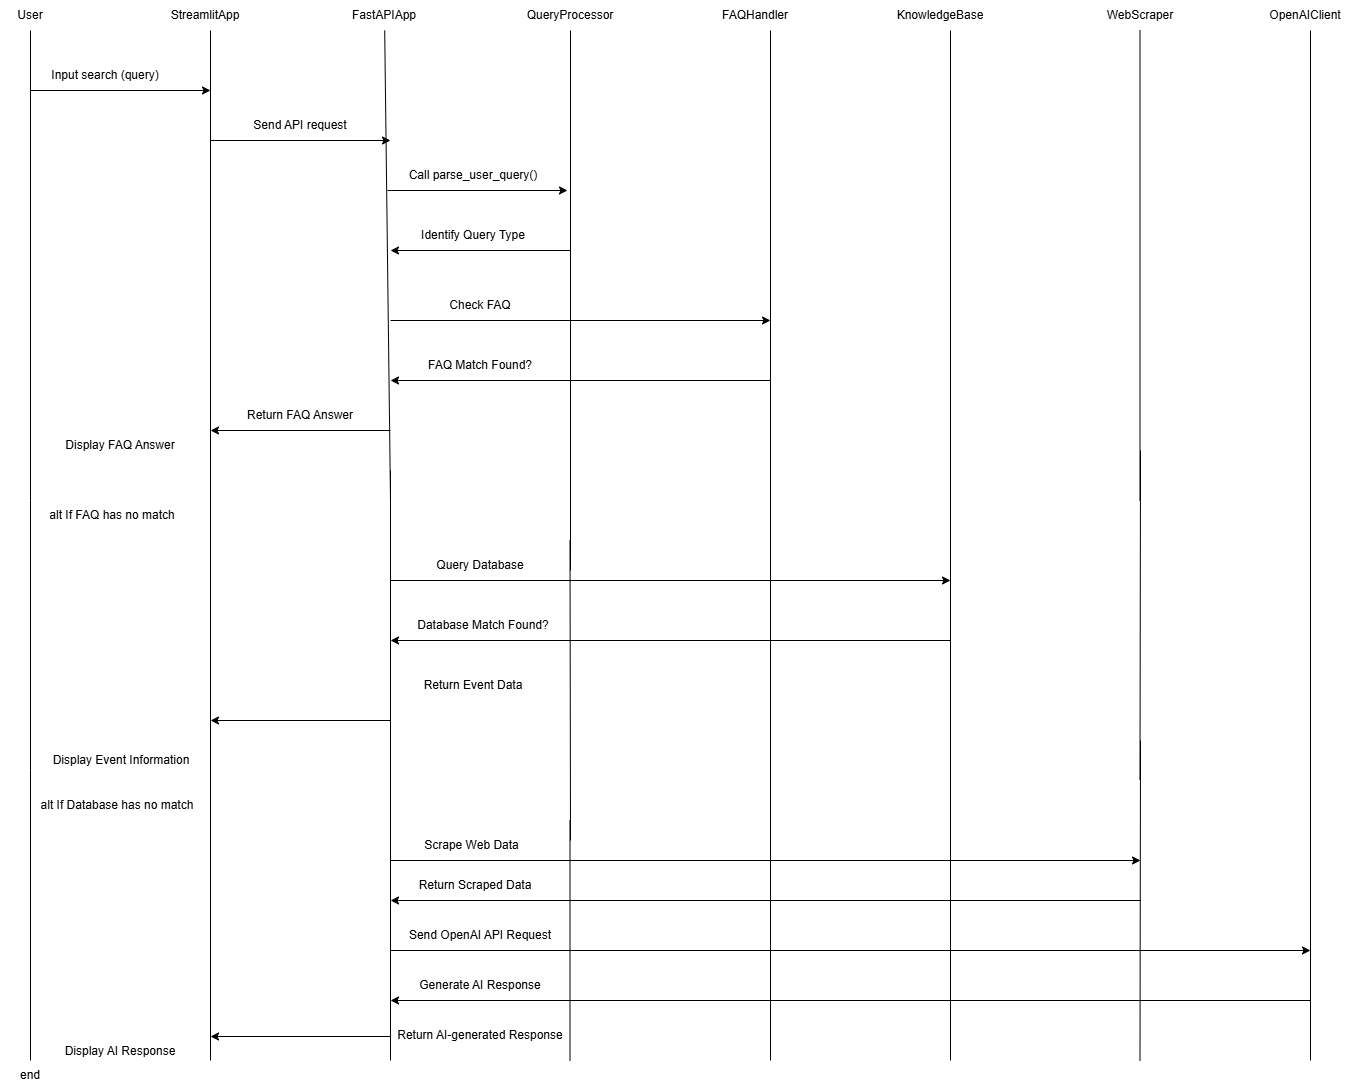

The diagram above was exported from draw.io. Its source (the exported page's mxGraphModel, read from the mxfile embedded in the PNG):
<mxGraphModel dx="1213" dy="768" grid="1" gridSize="10" guides="1" tooltips="1" connect="1" arrows="1" fold="1" page="1" pageScale="1" pageWidth="827" pageHeight="1169" background="#FFFFFF" math="0" shadow="0">
  <root>
    <mxCell id="0" />
    <mxCell id="1" parent="0" />
    <mxCell id="nS8k6c5yOw2G54D0O__A-1" value="User" style="text;html=1;align=center;verticalAlign=middle;whiteSpace=wrap;rounded=0;" vertex="1" parent="1">
      <mxGeometry x="70" y="20" width="60" height="30" as="geometry" />
    </mxCell>
    <mxCell id="nS8k6c5yOw2G54D0O__A-2" value="" style="endArrow=none;html=1;rounded=0;entryX=0.5;entryY=1;entryDx=0;entryDy=0;" edge="1" parent="1" target="nS8k6c5yOw2G54D0O__A-1">
      <mxGeometry width="50" height="50" relative="1" as="geometry">
        <mxPoint x="100" y="520" as="sourcePoint" />
        <mxPoint x="470" y="270" as="targetPoint" />
      </mxGeometry>
    </mxCell>
    <mxCell id="nS8k6c5yOw2G54D0O__A-3" value="" style="endArrow=classic;html=1;rounded=0;" edge="1" parent="1">
      <mxGeometry width="50" height="50" relative="1" as="geometry">
        <mxPoint x="100" y="110" as="sourcePoint" />
        <mxPoint x="280" y="110" as="targetPoint" />
      </mxGeometry>
    </mxCell>
    <mxCell id="nS8k6c5yOw2G54D0O__A-4" value="Input search (query)" style="text;html=1;align=center;verticalAlign=middle;whiteSpace=wrap;rounded=0;" vertex="1" parent="1">
      <mxGeometry x="120" y="80" width="110" height="30" as="geometry" />
    </mxCell>
    <mxCell id="nS8k6c5yOw2G54D0O__A-5" value="" style="endArrow=none;html=1;rounded=0;" edge="1" parent="1">
      <mxGeometry width="50" height="50" relative="1" as="geometry">
        <mxPoint x="280" y="520" as="sourcePoint" />
        <mxPoint x="280" y="50" as="targetPoint" />
      </mxGeometry>
    </mxCell>
    <mxCell id="nS8k6c5yOw2G54D0O__A-6" value="StreamlitApp" style="text;html=1;align=center;verticalAlign=middle;whiteSpace=wrap;rounded=0;" vertex="1" parent="1">
      <mxGeometry x="230" y="20" width="90" height="30" as="geometry" />
    </mxCell>
    <mxCell id="nS8k6c5yOw2G54D0O__A-7" value="" style="endArrow=classic;html=1;rounded=0;" edge="1" parent="1">
      <mxGeometry width="50" height="50" relative="1" as="geometry">
        <mxPoint x="280" y="160" as="sourcePoint" />
        <mxPoint x="460" y="160" as="targetPoint" />
      </mxGeometry>
    </mxCell>
    <mxCell id="nS8k6c5yOw2G54D0O__A-8" value="" style="endArrow=none;html=1;rounded=0;" edge="1" parent="1" source="nS8k6c5yOw2G54D0O__A-10">
      <mxGeometry width="50" height="50" relative="1" as="geometry">
        <mxPoint x="460" y="640" as="sourcePoint" />
        <mxPoint x="460" y="50" as="targetPoint" />
      </mxGeometry>
    </mxCell>
    <mxCell id="nS8k6c5yOw2G54D0O__A-9" value="" style="endArrow=none;html=1;rounded=0;" edge="1" parent="1" target="nS8k6c5yOw2G54D0O__A-10">
      <mxGeometry width="50" height="50" relative="1" as="geometry">
        <mxPoint x="460" y="520" as="sourcePoint" />
        <mxPoint x="460" y="50" as="targetPoint" />
      </mxGeometry>
    </mxCell>
    <mxCell id="nS8k6c5yOw2G54D0O__A-10" value="FastAPIApp" style="text;html=1;align=center;verticalAlign=middle;whiteSpace=wrap;rounded=0;" vertex="1" parent="1">
      <mxGeometry x="414" y="20" width="80" height="30" as="geometry" />
    </mxCell>
    <mxCell id="nS8k6c5yOw2G54D0O__A-11" value="Send API request" style="text;html=1;align=center;verticalAlign=middle;whiteSpace=wrap;rounded=0;" vertex="1" parent="1">
      <mxGeometry x="320" y="130" width="100" height="30" as="geometry" />
    </mxCell>
    <mxCell id="nS8k6c5yOw2G54D0O__A-12" value="" style="endArrow=classic;html=1;rounded=0;" edge="1" parent="1">
      <mxGeometry width="50" height="50" relative="1" as="geometry">
        <mxPoint x="457" y="210" as="sourcePoint" />
        <mxPoint x="637" y="210" as="targetPoint" />
      </mxGeometry>
    </mxCell>
    <mxCell id="nS8k6c5yOw2G54D0O__A-13" value="QueryProcessor" style="text;html=1;align=center;verticalAlign=middle;whiteSpace=wrap;rounded=0;" vertex="1" parent="1">
      <mxGeometry x="590" y="20" width="100" height="30" as="geometry" />
    </mxCell>
    <mxCell id="nS8k6c5yOw2G54D0O__A-14" value="" style="endArrow=none;html=1;rounded=0;" edge="1" parent="1">
      <mxGeometry width="50" height="50" relative="1" as="geometry">
        <mxPoint x="640" y="590" as="sourcePoint" />
        <mxPoint x="640" y="50" as="targetPoint" />
      </mxGeometry>
    </mxCell>
    <mxCell id="nS8k6c5yOw2G54D0O__A-15" value="Call parse_user_query()" style="text;html=1;align=center;verticalAlign=middle;whiteSpace=wrap;rounded=0;" vertex="1" parent="1">
      <mxGeometry x="470" y="180" width="146" height="30" as="geometry" />
    </mxCell>
    <mxCell id="nS8k6c5yOw2G54D0O__A-16" value="" style="endArrow=classic;html=1;rounded=0;" edge="1" parent="1">
      <mxGeometry width="50" height="50" relative="1" as="geometry">
        <mxPoint x="640" y="270" as="sourcePoint" />
        <mxPoint x="460" y="270" as="targetPoint" />
      </mxGeometry>
    </mxCell>
    <mxCell id="nS8k6c5yOw2G54D0O__A-17" value="Identify Query Type" style="text;html=1;align=center;verticalAlign=middle;whiteSpace=wrap;rounded=0;" vertex="1" parent="1">
      <mxGeometry x="483" y="240" width="120" height="30" as="geometry" />
    </mxCell>
    <mxCell id="nS8k6c5yOw2G54D0O__A-18" value="" style="endArrow=classic;html=1;rounded=0;" edge="1" parent="1">
      <mxGeometry width="50" height="50" relative="1" as="geometry">
        <mxPoint x="460" y="340" as="sourcePoint" />
        <mxPoint x="840" y="340" as="targetPoint" />
      </mxGeometry>
    </mxCell>
    <mxCell id="nS8k6c5yOw2G54D0O__A-19" value="Check FAQ" style="text;html=1;align=center;verticalAlign=middle;whiteSpace=wrap;rounded=0;" vertex="1" parent="1">
      <mxGeometry x="510" y="310" width="80" height="30" as="geometry" />
    </mxCell>
    <mxCell id="nS8k6c5yOw2G54D0O__A-20" value="" style="endArrow=classic;html=1;rounded=0;" edge="1" parent="1">
      <mxGeometry width="50" height="50" relative="1" as="geometry">
        <mxPoint x="840" y="400" as="sourcePoint" />
        <mxPoint x="460" y="400" as="targetPoint" />
      </mxGeometry>
    </mxCell>
    <mxCell id="nS8k6c5yOw2G54D0O__A-21" value="FAQ Match Found?" style="text;html=1;align=center;verticalAlign=middle;whiteSpace=wrap;rounded=0;" vertex="1" parent="1">
      <mxGeometry x="495" y="370" width="110" height="30" as="geometry" />
    </mxCell>
    <mxCell id="nS8k6c5yOw2G54D0O__A-22" value="" style="endArrow=classic;html=1;rounded=0;" edge="1" parent="1">
      <mxGeometry width="50" height="50" relative="1" as="geometry">
        <mxPoint x="460" y="450" as="sourcePoint" />
        <mxPoint x="280" y="450" as="targetPoint" />
      </mxGeometry>
    </mxCell>
    <mxCell id="nS8k6c5yOw2G54D0O__A-23" value="Return FAQ Answer" style="text;html=1;align=center;verticalAlign=middle;whiteSpace=wrap;rounded=0;" vertex="1" parent="1">
      <mxGeometry x="300" y="420" width="140" height="30" as="geometry" />
    </mxCell>
    <mxCell id="nS8k6c5yOw2G54D0O__A-24" value="Display FAQ Answer" style="text;html=1;align=center;verticalAlign=middle;whiteSpace=wrap;rounded=0;" vertex="1" parent="1">
      <mxGeometry x="130" y="450" width="120" height="30" as="geometry" />
    </mxCell>
    <mxCell id="nS8k6c5yOw2G54D0O__A-25" value="alt If FAQ has no match" style="text;html=1;align=center;verticalAlign=middle;whiteSpace=wrap;rounded=0;" vertex="1" parent="1">
      <mxGeometry x="97" y="520" width="170" height="30" as="geometry" />
    </mxCell>
    <mxCell id="nS8k6c5yOw2G54D0O__A-26" value="" style="endArrow=none;html=1;rounded=0;entryX=0;entryY=0;entryDx=0;entryDy=0;" edge="1" parent="1">
      <mxGeometry width="50" height="50" relative="1" as="geometry">
        <mxPoint x="100" y="790" as="sourcePoint" />
        <mxPoint x="100" y="520" as="targetPoint" />
      </mxGeometry>
    </mxCell>
    <mxCell id="nS8k6c5yOw2G54D0O__A-27" value="Display Event Information" style="text;html=1;align=center;verticalAlign=middle;whiteSpace=wrap;rounded=0;" vertex="1" parent="1">
      <mxGeometry x="116" y="765" width="150" height="30" as="geometry" />
    </mxCell>
    <mxCell id="nS8k6c5yOw2G54D0O__A-28" value="" style="endArrow=none;html=1;rounded=0;" edge="1" parent="1">
      <mxGeometry width="50" height="50" relative="1" as="geometry">
        <mxPoint x="280" y="850" as="sourcePoint" />
        <mxPoint x="280" y="510" as="targetPoint" />
      </mxGeometry>
    </mxCell>
    <mxCell id="nS8k6c5yOw2G54D0O__A-29" value="" style="endArrow=none;html=1;rounded=0;" edge="1" parent="1">
      <mxGeometry width="50" height="50" relative="1" as="geometry">
        <mxPoint x="460" y="790" as="sourcePoint" />
        <mxPoint x="460" y="490" as="targetPoint" />
      </mxGeometry>
    </mxCell>
    <mxCell id="nS8k6c5yOw2G54D0O__A-30" value="" style="endArrow=classic;html=1;rounded=0;" edge="1" parent="1">
      <mxGeometry width="50" height="50" relative="1" as="geometry">
        <mxPoint x="460" y="740" as="sourcePoint" />
        <mxPoint x="280" y="740" as="targetPoint" />
      </mxGeometry>
    </mxCell>
    <mxCell id="nS8k6c5yOw2G54D0O__A-31" value="" style="endArrow=classic;html=1;rounded=0;" edge="1" parent="1">
      <mxGeometry width="50" height="50" relative="1" as="geometry">
        <mxPoint x="460" y="600" as="sourcePoint" />
        <mxPoint x="1020" y="600" as="targetPoint" />
      </mxGeometry>
    </mxCell>
    <mxCell id="nS8k6c5yOw2G54D0O__A-32" value="" style="endArrow=none;html=1;rounded=0;" edge="1" parent="1">
      <mxGeometry width="50" height="50" relative="1" as="geometry">
        <mxPoint x="640" y="860" as="sourcePoint" />
        <mxPoint x="639.5" y="560" as="targetPoint" />
      </mxGeometry>
    </mxCell>
    <mxCell id="nS8k6c5yOw2G54D0O__A-33" value="Query Database" style="text;html=1;align=center;verticalAlign=middle;whiteSpace=wrap;rounded=0;" vertex="1" parent="1">
      <mxGeometry x="502" y="570" width="96" height="30" as="geometry" />
    </mxCell>
    <mxCell id="nS8k6c5yOw2G54D0O__A-34" value="" style="endArrow=classic;html=1;rounded=0;" edge="1" parent="1">
      <mxGeometry width="50" height="50" relative="1" as="geometry">
        <mxPoint x="1020" y="660" as="sourcePoint" />
        <mxPoint x="460" y="660" as="targetPoint" />
      </mxGeometry>
    </mxCell>
    <mxCell id="nS8k6c5yOw2G54D0O__A-35" value="Database Match Found?" style="text;html=1;align=center;verticalAlign=middle;whiteSpace=wrap;rounded=0;" vertex="1" parent="1">
      <mxGeometry x="483" y="630" width="140" height="30" as="geometry" />
    </mxCell>
    <mxCell id="nS8k6c5yOw2G54D0O__A-36" value="Return Event Data" style="text;html=1;align=center;verticalAlign=middle;whiteSpace=wrap;rounded=0;" vertex="1" parent="1">
      <mxGeometry x="488" y="690" width="110" height="30" as="geometry" />
    </mxCell>
    <mxCell id="nS8k6c5yOw2G54D0O__A-37" value="FAQHandler" style="text;html=1;align=center;verticalAlign=middle;whiteSpace=wrap;rounded=0;" vertex="1" parent="1">
      <mxGeometry x="790" y="20" width="70" height="30" as="geometry" />
    </mxCell>
    <mxCell id="nS8k6c5yOw2G54D0O__A-38" value="KnowledgeBase" style="text;html=1;align=center;verticalAlign=middle;whiteSpace=wrap;rounded=0;" vertex="1" parent="1">
      <mxGeometry x="950" y="20" width="120" height="30" as="geometry" />
    </mxCell>
    <mxCell id="nS8k6c5yOw2G54D0O__A-39" value="WebScraper" style="text;html=1;align=center;verticalAlign=middle;whiteSpace=wrap;rounded=0;" vertex="1" parent="1">
      <mxGeometry x="1140" y="20" width="140" height="30" as="geometry" />
    </mxCell>
    <mxCell id="nS8k6c5yOw2G54D0O__A-40" value="OpenAIClient" style="text;html=1;align=center;verticalAlign=middle;whiteSpace=wrap;rounded=0;" vertex="1" parent="1">
      <mxGeometry x="1320" y="20" width="110" height="30" as="geometry" />
    </mxCell>
    <mxCell id="nS8k6c5yOw2G54D0O__A-41" value="" style="endArrow=none;html=1;rounded=0;" edge="1" parent="1">
      <mxGeometry width="50" height="50" relative="1" as="geometry">
        <mxPoint x="840" y="520" as="sourcePoint" />
        <mxPoint x="840" y="50" as="targetPoint" />
      </mxGeometry>
    </mxCell>
    <mxCell id="nS8k6c5yOw2G54D0O__A-42" value="" style="endArrow=none;html=1;rounded=0;" edge="1" parent="1">
      <mxGeometry width="50" height="50" relative="1" as="geometry">
        <mxPoint x="1020" y="580" as="sourcePoint" />
        <mxPoint x="1020" y="50" as="targetPoint" />
      </mxGeometry>
    </mxCell>
    <mxCell id="nS8k6c5yOw2G54D0O__A-43" value="" style="endArrow=none;html=1;rounded=0;" edge="1" parent="1">
      <mxGeometry width="50" height="50" relative="1" as="geometry">
        <mxPoint x="1209.5" y="520" as="sourcePoint" />
        <mxPoint x="1209.5" y="50" as="targetPoint" />
      </mxGeometry>
    </mxCell>
    <mxCell id="nS8k6c5yOw2G54D0O__A-44" value="" style="endArrow=none;html=1;rounded=0;" edge="1" parent="1">
      <mxGeometry width="50" height="50" relative="1" as="geometry">
        <mxPoint x="1380" y="520" as="sourcePoint" />
        <mxPoint x="1380" y="50" as="targetPoint" />
      </mxGeometry>
    </mxCell>
    <mxCell id="nS8k6c5yOw2G54D0O__A-45" value="" style="endArrow=none;html=1;rounded=0;" edge="1" parent="1">
      <mxGeometry width="50" height="50" relative="1" as="geometry">
        <mxPoint x="100" y="1080" as="sourcePoint" />
        <mxPoint x="100" y="790" as="targetPoint" />
      </mxGeometry>
    </mxCell>
    <mxCell id="nS8k6c5yOw2G54D0O__A-46" value="alt If Database has no match" style="text;html=1;align=center;verticalAlign=middle;whiteSpace=wrap;rounded=0;" vertex="1" parent="1">
      <mxGeometry x="107" y="810" width="160" height="30" as="geometry" />
    </mxCell>
    <mxCell id="nS8k6c5yOw2G54D0O__A-47" value="" style="endArrow=none;html=1;rounded=0;" edge="1" parent="1">
      <mxGeometry width="50" height="50" relative="1" as="geometry">
        <mxPoint x="280" y="1080" as="sourcePoint" />
        <mxPoint x="280" y="840" as="targetPoint" />
      </mxGeometry>
    </mxCell>
    <mxCell id="nS8k6c5yOw2G54D0O__A-48" value="Display AI Response" style="text;html=1;align=center;verticalAlign=middle;whiteSpace=wrap;rounded=0;" vertex="1" parent="1">
      <mxGeometry x="115" y="1056" width="150" height="30" as="geometry" />
    </mxCell>
    <mxCell id="nS8k6c5yOw2G54D0O__A-49" value="end" style="text;html=1;align=center;verticalAlign=middle;whiteSpace=wrap;rounded=0;" vertex="1" parent="1">
      <mxGeometry x="70" y="1080" width="60" height="30" as="geometry" />
    </mxCell>
    <mxCell id="nS8k6c5yOw2G54D0O__A-50" value="" style="endArrow=none;html=1;rounded=0;" edge="1" parent="1">
      <mxGeometry width="50" height="50" relative="1" as="geometry">
        <mxPoint x="460" y="1080" as="sourcePoint" />
        <mxPoint x="460" y="780" as="targetPoint" />
      </mxGeometry>
    </mxCell>
    <mxCell id="nS8k6c5yOw2G54D0O__A-51" value="" style="endArrow=classic;html=1;rounded=0;" edge="1" parent="1">
      <mxGeometry width="50" height="50" relative="1" as="geometry">
        <mxPoint x="460" y="1056" as="sourcePoint" />
        <mxPoint x="280" y="1056" as="targetPoint" />
      </mxGeometry>
    </mxCell>
    <mxCell id="nS8k6c5yOw2G54D0O__A-52" value="" style="endArrow=none;html=1;rounded=0;" edge="1" parent="1">
      <mxGeometry width="50" height="50" relative="1" as="geometry">
        <mxPoint x="639.5" y="1080" as="sourcePoint" />
        <mxPoint x="639.5" y="840" as="targetPoint" />
      </mxGeometry>
    </mxCell>
    <mxCell id="nS8k6c5yOw2G54D0O__A-53" value="" style="endArrow=none;html=1;rounded=0;" edge="1" parent="1">
      <mxGeometry width="50" height="50" relative="1" as="geometry">
        <mxPoint x="840" y="799" as="sourcePoint" />
        <mxPoint x="840" y="490" as="targetPoint" />
      </mxGeometry>
    </mxCell>
    <mxCell id="nS8k6c5yOw2G54D0O__A-54" value="" style="endArrow=none;html=1;rounded=0;" edge="1" parent="1">
      <mxGeometry width="50" height="50" relative="1" as="geometry">
        <mxPoint x="1020" y="799" as="sourcePoint" />
        <mxPoint x="1020" y="559" as="targetPoint" />
      </mxGeometry>
    </mxCell>
    <mxCell id="nS8k6c5yOw2G54D0O__A-55" value="" style="endArrow=none;html=1;rounded=0;" edge="1" parent="1">
      <mxGeometry width="50" height="50" relative="1" as="geometry">
        <mxPoint x="1209.5" y="799" as="sourcePoint" />
        <mxPoint x="1210" y="470" as="targetPoint" />
      </mxGeometry>
    </mxCell>
    <mxCell id="nS8k6c5yOw2G54D0O__A-56" value="" style="endArrow=none;html=1;rounded=0;" edge="1" parent="1">
      <mxGeometry width="50" height="50" relative="1" as="geometry">
        <mxPoint x="1380" y="799" as="sourcePoint" />
        <mxPoint x="1380" y="480" as="targetPoint" />
      </mxGeometry>
    </mxCell>
    <mxCell id="nS8k6c5yOw2G54D0O__A-57" value="" style="endArrow=none;html=1;rounded=0;" edge="1" parent="1">
      <mxGeometry width="50" height="50" relative="1" as="geometry">
        <mxPoint x="840" y="1080" as="sourcePoint" />
        <mxPoint x="840" y="770" as="targetPoint" />
      </mxGeometry>
    </mxCell>
    <mxCell id="nS8k6c5yOw2G54D0O__A-58" value="" style="endArrow=none;html=1;rounded=0;" edge="1" parent="1">
      <mxGeometry width="50" height="50" relative="1" as="geometry">
        <mxPoint x="1020" y="1080" as="sourcePoint" />
        <mxPoint x="1020" y="770" as="targetPoint" />
      </mxGeometry>
    </mxCell>
    <mxCell id="nS8k6c5yOw2G54D0O__A-59" value="" style="endArrow=none;html=1;rounded=0;" edge="1" parent="1">
      <mxGeometry width="50" height="50" relative="1" as="geometry">
        <mxPoint x="1209.5" y="1080" as="sourcePoint" />
        <mxPoint x="1210" y="760" as="targetPoint" />
      </mxGeometry>
    </mxCell>
    <mxCell id="nS8k6c5yOw2G54D0O__A-60" value="" style="endArrow=none;html=1;rounded=0;" edge="1" parent="1">
      <mxGeometry width="50" height="50" relative="1" as="geometry">
        <mxPoint x="1380" y="1080" as="sourcePoint" />
        <mxPoint x="1380" y="760" as="targetPoint" />
      </mxGeometry>
    </mxCell>
    <mxCell id="nS8k6c5yOw2G54D0O__A-61" value="" style="endArrow=classic;html=1;rounded=0;" edge="1" parent="1">
      <mxGeometry width="50" height="50" relative="1" as="geometry">
        <mxPoint x="460" y="880" as="sourcePoint" />
        <mxPoint x="1210" y="880" as="targetPoint" />
      </mxGeometry>
    </mxCell>
    <mxCell id="nS8k6c5yOw2G54D0O__A-62" value="Scrape Web Data" style="text;html=1;align=center;verticalAlign=middle;whiteSpace=wrap;rounded=0;" vertex="1" parent="1">
      <mxGeometry x="493" y="850" width="97" height="30" as="geometry" />
    </mxCell>
    <mxCell id="nS8k6c5yOw2G54D0O__A-63" value="" style="endArrow=classic;html=1;rounded=0;" edge="1" parent="1">
      <mxGeometry width="50" height="50" relative="1" as="geometry">
        <mxPoint x="1210" y="920" as="sourcePoint" />
        <mxPoint x="460" y="920" as="targetPoint" />
      </mxGeometry>
    </mxCell>
    <mxCell id="nS8k6c5yOw2G54D0O__A-64" value="Return Scraped Data" style="text;html=1;align=center;verticalAlign=middle;whiteSpace=wrap;rounded=0;" vertex="1" parent="1">
      <mxGeometry x="485" y="890" width="120" height="30" as="geometry" />
    </mxCell>
    <mxCell id="nS8k6c5yOw2G54D0O__A-65" value="" style="endArrow=classic;html=1;rounded=0;" edge="1" parent="1">
      <mxGeometry width="50" height="50" relative="1" as="geometry">
        <mxPoint x="460" y="970" as="sourcePoint" />
        <mxPoint x="1380" y="970" as="targetPoint" />
      </mxGeometry>
    </mxCell>
    <mxCell id="nS8k6c5yOw2G54D0O__A-66" value="Send OpenAI API Request" style="text;html=1;align=center;verticalAlign=middle;whiteSpace=wrap;rounded=0;" vertex="1" parent="1">
      <mxGeometry x="460" y="940" width="180" height="30" as="geometry" />
    </mxCell>
    <mxCell id="nS8k6c5yOw2G54D0O__A-67" value="" style="endArrow=classic;html=1;rounded=0;" edge="1" parent="1">
      <mxGeometry width="50" height="50" relative="1" as="geometry">
        <mxPoint x="1380" y="1020" as="sourcePoint" />
        <mxPoint x="460" y="1020" as="targetPoint" />
      </mxGeometry>
    </mxCell>
    <mxCell id="nS8k6c5yOw2G54D0O__A-68" value="Generate AI Response" style="text;html=1;align=center;verticalAlign=middle;whiteSpace=wrap;rounded=0;" vertex="1" parent="1">
      <mxGeometry x="485" y="990" width="130" height="30" as="geometry" />
    </mxCell>
    <mxCell id="nS8k6c5yOw2G54D0O__A-69" value="Return AI-generated Response" style="text;html=1;align=center;verticalAlign=middle;whiteSpace=wrap;rounded=0;" vertex="1" parent="1">
      <mxGeometry x="455" y="1040" width="190" height="30" as="geometry" />
    </mxCell>
  </root>
</mxGraphModel>